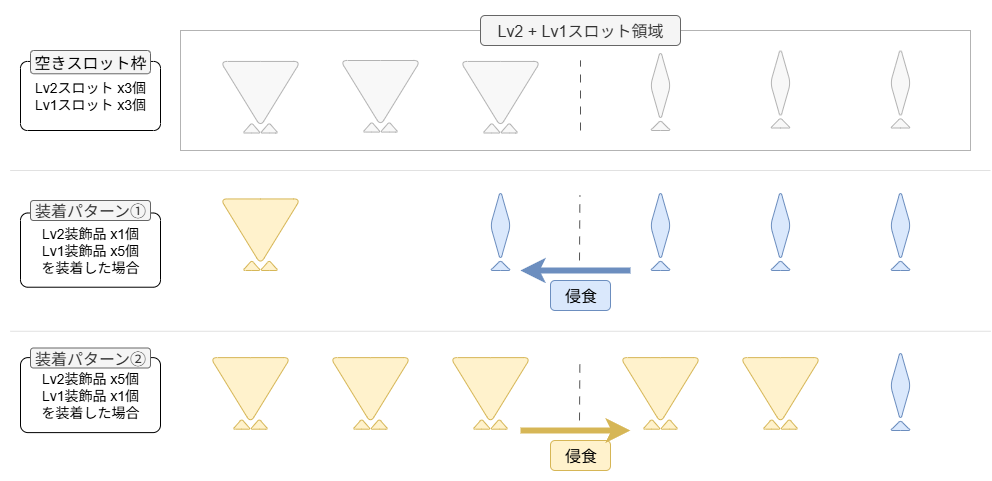

The diagram above was exported from draw.io. Its source (the exported page's mxGraphModel, read from the mxfile embedded in the PNG):
<mxGraphModel dx="3047" dy="2349" grid="1" gridSize="10" guides="1" tooltips="1" connect="1" arrows="1" fold="1" page="1" pageScale="1" pageWidth="827" pageHeight="1169" math="0" shadow="0">
  <root>
    <mxCell id="0" />
    <mxCell id="1" parent="0" />
    <mxCell id="2" value="" style="rounded=0;whiteSpace=wrap;html=1;strokeColor=none;connectable=0;fontSize=16;" vertex="1" parent="1">
      <mxGeometry x="140" y="460" width="990" height="480" as="geometry" />
    </mxCell>
    <mxCell id="3" value="" style="rounded=0;whiteSpace=wrap;html=1;strokeColor=#B3B3B3;connectable=0;fontSize=16;" vertex="1" parent="1">
      <mxGeometry x="320" y="490" width="790" height="120" as="geometry" />
    </mxCell>
    <mxCell id="4" value="" style="group;fontSize=16;" vertex="1" connectable="0" parent="1">
      <mxGeometry x="909.9949999999999" y="507.5" width="20" height="80" as="geometry" />
    </mxCell>
    <mxCell id="5" value="" style="rhombus;whiteSpace=wrap;html=1;rounded=1;arcSize=13;strokeColor=#B3B3B3;fillColor=#F8F8F8;fontColor=#333333;fontSize=16;" vertex="1" parent="4">
      <mxGeometry width="20" height="70" as="geometry" />
    </mxCell>
    <mxCell id="6" value="" style="triangle;whiteSpace=wrap;html=1;rotation=-90;rounded=1;arcSize=5;strokeColor=#B3B3B3;fillColor=#F8F8F8;fontColor=#333333;fontSize=16;" vertex="1" parent="4">
      <mxGeometry x="5" y="65" width="10" height="20" as="geometry" />
    </mxCell>
    <mxCell id="7" value="" style="group;fontSize=16;" vertex="1" connectable="0" parent="1">
      <mxGeometry x="600" y="520.9449999999999" width="80" height="71.565" as="geometry" />
    </mxCell>
    <mxCell id="8" value="" style="triangle;whiteSpace=wrap;html=1;rotation=90;shadow=0;rounded=1;arcSize=14;strokeColor=#B3B3B3;fillColor=#F8F8F8;fontColor=#333333;fontSize=16;" vertex="1" parent="7">
      <mxGeometry x="7.465000000000003" y="-7.465000000000003" width="65.07" height="80" as="geometry" />
    </mxCell>
    <mxCell id="9" value="" style="triangle;whiteSpace=wrap;html=1;rotation=-90;rounded=1;arcSize=5;strokeColor=#B3B3B3;fillColor=#F8F8F8;fontColor=#333333;fontSize=16;" vertex="1" parent="7">
      <mxGeometry x="26.245000000000005" y="57.815" width="10" height="17.5" as="geometry" />
    </mxCell>
    <mxCell id="10" value="" style="triangle;whiteSpace=wrap;html=1;rotation=-90;rounded=1;arcSize=5;strokeColor=#B3B3B3;fillColor=#F8F8F8;fontColor=#333333;fontSize=16;" vertex="1" parent="7">
      <mxGeometry x="43.745000000000005" y="57.815" width="10" height="17.5" as="geometry" />
    </mxCell>
    <mxCell id="11" value="" style="group;fontSize=16;" vertex="1" connectable="0" parent="1">
      <mxGeometry x="1030" y="507.5" width="20" height="80" as="geometry" />
    </mxCell>
    <mxCell id="12" value="" style="rhombus;whiteSpace=wrap;html=1;rounded=1;arcSize=13;strokeColor=#B3B3B3;fillColor=#F8F8F8;fontColor=#333333;fontSize=16;" vertex="1" parent="11">
      <mxGeometry width="20" height="70" as="geometry" />
    </mxCell>
    <mxCell id="13" value="" style="triangle;whiteSpace=wrap;html=1;rotation=-90;rounded=1;arcSize=5;strokeColor=#B3B3B3;fillColor=#F8F8F8;fontColor=#333333;fontSize=16;" vertex="1" parent="11">
      <mxGeometry x="5" y="65" width="10" height="20" as="geometry" />
    </mxCell>
    <mxCell id="14" value="" style="group;fontSize=16;" vertex="1" connectable="0" parent="1">
      <mxGeometry x="790" y="510" width="20" height="80" as="geometry" />
    </mxCell>
    <mxCell id="15" value="" style="rhombus;whiteSpace=wrap;html=1;rounded=1;arcSize=13;strokeColor=#B3B3B3;fillColor=#F8F8F8;fontColor=#333333;fontSize=16;" vertex="1" parent="14">
      <mxGeometry width="20" height="70" as="geometry" />
    </mxCell>
    <mxCell id="16" value="" style="triangle;whiteSpace=wrap;html=1;rotation=-90;rounded=1;arcSize=5;strokeColor=#B3B3B3;fillColor=#F8F8F8;fontColor=#333333;fontSize=16;" vertex="1" parent="14">
      <mxGeometry x="5" y="65" width="10" height="20" as="geometry" />
    </mxCell>
    <mxCell id="17" value="" style="group;fontSize=16;" vertex="1" connectable="0" parent="1">
      <mxGeometry x="480" y="520" width="80" height="71.565" as="geometry" />
    </mxCell>
    <mxCell id="18" value="" style="triangle;whiteSpace=wrap;html=1;rotation=90;shadow=0;rounded=1;arcSize=14;strokeColor=#B3B3B3;fillColor=#F8F8F8;fontColor=#333333;fontSize=16;" vertex="1" parent="17">
      <mxGeometry x="7.465000000000003" y="-7.465000000000003" width="65.07" height="80" as="geometry" />
    </mxCell>
    <mxCell id="19" value="" style="triangle;whiteSpace=wrap;html=1;rotation=-90;rounded=1;arcSize=5;strokeColor=#B3B3B3;fillColor=#F8F8F8;fontColor=#333333;fontSize=16;" vertex="1" parent="17">
      <mxGeometry x="26.245000000000005" y="57.815" width="10" height="17.5" as="geometry" />
    </mxCell>
    <mxCell id="20" value="" style="triangle;whiteSpace=wrap;html=1;rotation=-90;rounded=1;arcSize=5;strokeColor=#B3B3B3;fillColor=#F8F8F8;fontColor=#333333;fontSize=16;" vertex="1" parent="17">
      <mxGeometry x="43.745000000000005" y="57.815" width="10" height="17.5" as="geometry" />
    </mxCell>
    <mxCell id="21" value="" style="group;fontSize=16;" vertex="1" connectable="0" parent="1">
      <mxGeometry x="350" y="817.1099999999999" width="80" height="71.565" as="geometry" />
    </mxCell>
    <mxCell id="22" value="" style="triangle;whiteSpace=wrap;html=1;rotation=90;shadow=0;rounded=1;arcSize=14;strokeColor=#d6b656;fillColor=#fff2cc;fontSize=16;" vertex="1" parent="21">
      <mxGeometry x="7.465000000000003" y="-7.465000000000003" width="65.07" height="80" as="geometry" />
    </mxCell>
    <mxCell id="23" value="" style="triangle;whiteSpace=wrap;html=1;rotation=-90;rounded=1;arcSize=5;strokeColor=#d6b656;fillColor=#fff2cc;fontSize=16;" vertex="1" parent="21">
      <mxGeometry x="26.245000000000005" y="57.815" width="10" height="17.5" as="geometry" />
    </mxCell>
    <mxCell id="24" value="" style="triangle;whiteSpace=wrap;html=1;rotation=-90;rounded=1;arcSize=5;strokeColor=#d6b656;fillColor=#fff2cc;fontSize=16;" vertex="1" parent="21">
      <mxGeometry x="43.745000000000005" y="57.815" width="10" height="17.5" as="geometry" />
    </mxCell>
    <mxCell id="25" value="" style="group;fontSize=16;" vertex="1" connectable="0" parent="1">
      <mxGeometry x="470" y="817.1099999999999" width="80" height="71.565" as="geometry" />
    </mxCell>
    <mxCell id="26" value="" style="triangle;whiteSpace=wrap;html=1;rotation=90;shadow=0;rounded=1;arcSize=14;strokeColor=#d6b656;fillColor=#fff2cc;fontSize=16;" vertex="1" parent="25">
      <mxGeometry x="7.465000000000003" y="-7.465000000000003" width="65.07" height="80" as="geometry" />
    </mxCell>
    <mxCell id="27" value="" style="triangle;whiteSpace=wrap;html=1;rotation=-90;rounded=1;arcSize=5;strokeColor=#d6b656;fillColor=#fff2cc;fontSize=16;" vertex="1" parent="25">
      <mxGeometry x="26.245000000000005" y="57.815" width="10" height="17.5" as="geometry" />
    </mxCell>
    <mxCell id="28" value="" style="triangle;whiteSpace=wrap;html=1;rotation=-90;rounded=1;arcSize=5;strokeColor=#d6b656;fillColor=#fff2cc;fontSize=16;" vertex="1" parent="25">
      <mxGeometry x="43.745000000000005" y="57.815" width="10" height="17.5" as="geometry" />
    </mxCell>
    <mxCell id="29" value="" style="group;fontSize=16;" vertex="1" connectable="0" parent="1">
      <mxGeometry x="590" y="817.1099999999999" width="80" height="71.565" as="geometry" />
    </mxCell>
    <mxCell id="30" value="" style="triangle;whiteSpace=wrap;html=1;rotation=90;shadow=0;rounded=1;arcSize=14;strokeColor=#d6b656;fillColor=#fff2cc;fontSize=16;" vertex="1" parent="29">
      <mxGeometry x="7.465000000000003" y="-7.465000000000003" width="65.07" height="80" as="geometry" />
    </mxCell>
    <mxCell id="31" value="" style="triangle;whiteSpace=wrap;html=1;rotation=-90;rounded=1;arcSize=5;strokeColor=#d6b656;fillColor=#fff2cc;fontSize=16;" vertex="1" parent="29">
      <mxGeometry x="26.245000000000005" y="57.815" width="10" height="17.5" as="geometry" />
    </mxCell>
    <mxCell id="32" value="" style="triangle;whiteSpace=wrap;html=1;rotation=-90;rounded=1;arcSize=5;strokeColor=#d6b656;fillColor=#fff2cc;fontSize=16;" vertex="1" parent="29">
      <mxGeometry x="43.745000000000005" y="57.815" width="10" height="17.5" as="geometry" />
    </mxCell>
    <mxCell id="33" value="Lv2 + Lv1スロット領域" style="rounded=1;whiteSpace=wrap;html=1;fillColor=#f5f5f5;fontColor=#333333;strokeColor=#666666;fontSize=16;" vertex="1" parent="1">
      <mxGeometry x="620" y="475" width="200" height="30" as="geometry" />
    </mxCell>
    <mxCell id="34" value="Lv2装飾品 x5個&lt;div&gt;Lv1装飾品 x1個&lt;/div&gt;&lt;div&gt;を装着した場合&lt;/div&gt;" style="rounded=1;whiteSpace=wrap;html=1;arcSize=10;fontSize=14;" vertex="1" parent="1">
      <mxGeometry x="160" y="817.1099999999999" width="140" height="75" as="geometry" />
    </mxCell>
    <mxCell id="35" value="Lv2装飾品 x1個&lt;div&gt;Lv1装飾品 x5個&lt;/div&gt;&lt;div&gt;を装着した場合&lt;/div&gt;" style="rounded=1;whiteSpace=wrap;html=1;arcSize=10;fontSize=14;" vertex="1" parent="1">
      <mxGeometry x="160" y="672.4999999999999" width="140" height="74.22" as="geometry" />
    </mxCell>
    <mxCell id="36" value="装着パターン①" style="text;html=1;align=center;verticalAlign=middle;whiteSpace=wrap;rounded=1;fillColor=#f5f5f5;fontColor=#333333;strokeColor=#666666;fontSize=16;" vertex="1" parent="1">
      <mxGeometry x="170" y="659.9999999999999" width="120" height="20" as="geometry" />
    </mxCell>
    <mxCell id="37" value="装着パターン②" style="text;html=1;align=center;verticalAlign=middle;whiteSpace=wrap;rounded=1;fillColor=#f5f5f5;fontColor=#333333;strokeColor=#666666;fontSize=16;" vertex="1" parent="1">
      <mxGeometry x="170" y="807.4999999999999" width="120" height="20" as="geometry" />
    </mxCell>
    <mxCell id="38" value="&lt;div&gt;Lv2スロット x3個&lt;/div&gt;&lt;div&gt;Lv1スロット x3個&lt;/div&gt;" style="rounded=1;whiteSpace=wrap;html=1;arcSize=10;fontSize=14;" vertex="1" parent="1">
      <mxGeometry x="160" y="520.95" width="140" height="69.05" as="geometry" />
    </mxCell>
    <mxCell id="39" value="&lt;span style=&quot;color: rgb(0, 0, 0);&quot;&gt;&lt;font&gt;空きスロット枠&lt;/font&gt;&lt;/span&gt;" style="text;html=1;align=center;verticalAlign=middle;whiteSpace=wrap;rounded=1;fillColor=#f5f5f5;fontColor=#333333;strokeColor=#666666;fontSize=16;" vertex="1" parent="1">
      <mxGeometry x="170" y="510" width="120" height="23.28" as="geometry" />
    </mxCell>
    <mxCell id="40" value="" style="triangle;whiteSpace=wrap;html=1;rotation=90;shadow=0;rounded=1;arcSize=14;strokeColor=#B3B3B3;fillColor=#F8F8F8;fontColor=#333333;fontSize=16;" vertex="1" parent="1">
      <mxGeometry x="367.46500000000003" y="513.475" width="65.07" height="80" as="geometry" />
    </mxCell>
    <mxCell id="41" value="" style="triangle;whiteSpace=wrap;html=1;rotation=-90;rounded=1;arcSize=5;strokeColor=#B3B3B3;fillColor=#F8F8F8;fontColor=#333333;fontSize=16;" vertex="1" parent="1">
      <mxGeometry x="386.245" y="578.7550000000001" width="10" height="17.5" as="geometry" />
    </mxCell>
    <mxCell id="42" value="" style="triangle;whiteSpace=wrap;html=1;rotation=-90;rounded=1;arcSize=5;strokeColor=#B3B3B3;fillColor=#F8F8F8;fontColor=#333333;fontSize=16;" vertex="1" parent="1">
      <mxGeometry x="403.745" y="578.7550000000001" width="10" height="17.5" as="geometry" />
    </mxCell>
    <mxCell id="43" value="" style="endArrow=none;html=1;rounded=0;strokeColor=#E1E1E1;fontSize=16;" edge="1" parent="1">
      <mxGeometry width="50" height="50" relative="1" as="geometry">
        <mxPoint x="149.61902436755952" y="630" as="sourcePoint" />
        <mxPoint x="1130" y="630" as="targetPoint" />
      </mxGeometry>
    </mxCell>
    <mxCell id="44" value="侵食" style="text;html=1;align=center;verticalAlign=middle;resizable=0;points=[];autosize=1;strokeColor=#d6b656;fillColor=#fff2cc;rounded=1;fontSize=16;" vertex="1" parent="1">
      <mxGeometry x="690" y="900" width="60" height="30" as="geometry" />
    </mxCell>
    <mxCell id="45" value="" style="group" vertex="1" connectable="0" parent="1">
      <mxGeometry x="910" y="649.9999999999999" width="20" height="80" as="geometry" />
    </mxCell>
    <mxCell id="46" value="" style="rhombus;whiteSpace=wrap;html=1;rounded=1;arcSize=13;strokeColor=#6c8ebf;fillColor=#dae8fc;fontSize=16;" vertex="1" parent="45">
      <mxGeometry width="20" height="70" as="geometry" />
    </mxCell>
    <mxCell id="47" value="" style="triangle;whiteSpace=wrap;html=1;rotation=-90;rounded=1;arcSize=5;strokeColor=#6c8ebf;fillColor=#dae8fc;fontSize=16;" vertex="1" parent="45">
      <mxGeometry x="5" y="65" width="10" height="20" as="geometry" />
    </mxCell>
    <mxCell id="48" value="" style="group" vertex="1" connectable="0" parent="1">
      <mxGeometry x="790" y="649.9999999999999" width="20" height="80" as="geometry" />
    </mxCell>
    <mxCell id="49" value="" style="rhombus;whiteSpace=wrap;html=1;rounded=1;arcSize=13;strokeColor=#6c8ebf;fillColor=#dae8fc;fontSize=16;" vertex="1" parent="48">
      <mxGeometry width="20" height="70" as="geometry" />
    </mxCell>
    <mxCell id="50" value="" style="triangle;whiteSpace=wrap;html=1;rotation=-90;rounded=1;arcSize=5;strokeColor=#6c8ebf;fillColor=#dae8fc;fontSize=16;" vertex="1" parent="48">
      <mxGeometry x="5" y="65" width="10" height="20" as="geometry" />
    </mxCell>
    <mxCell id="51" value="" style="group" vertex="1" connectable="0" parent="1">
      <mxGeometry x="630" y="649.9999999999999" width="20" height="80" as="geometry" />
    </mxCell>
    <mxCell id="52" value="" style="rhombus;whiteSpace=wrap;html=1;rounded=1;arcSize=13;strokeColor=#6c8ebf;fillColor=#dae8fc;fontSize=16;" vertex="1" parent="51">
      <mxGeometry width="20" height="70" as="geometry" />
    </mxCell>
    <mxCell id="53" value="" style="triangle;whiteSpace=wrap;html=1;rotation=-90;rounded=1;arcSize=5;strokeColor=#6c8ebf;fillColor=#dae8fc;fontSize=16;" vertex="1" parent="51">
      <mxGeometry x="5" y="65" width="10" height="20" as="geometry" />
    </mxCell>
    <mxCell id="54" value="" style="group;fontSize=16;" vertex="1" connectable="0" parent="1">
      <mxGeometry x="360" y="658.43" width="80" height="71.565" as="geometry" />
    </mxCell>
    <mxCell id="55" value="" style="triangle;whiteSpace=wrap;html=1;rotation=90;shadow=0;rounded=1;arcSize=14;strokeColor=#d6b656;fillColor=#fff2cc;fontSize=16;" vertex="1" parent="54">
      <mxGeometry x="7.465000000000003" y="-7.465000000000003" width="65.07" height="80" as="geometry" />
    </mxCell>
    <mxCell id="56" value="" style="triangle;whiteSpace=wrap;html=1;rotation=-90;rounded=1;arcSize=5;strokeColor=#d6b656;fillColor=#fff2cc;fontSize=16;" vertex="1" parent="54">
      <mxGeometry x="26.245000000000005" y="57.815" width="10" height="17.5" as="geometry" />
    </mxCell>
    <mxCell id="57" value="" style="triangle;whiteSpace=wrap;html=1;rotation=-90;rounded=1;arcSize=5;strokeColor=#d6b656;fillColor=#fff2cc;fontSize=16;" vertex="1" parent="54">
      <mxGeometry x="43.745000000000005" y="57.815" width="10" height="17.5" as="geometry" />
    </mxCell>
    <mxCell id="58" value="" style="group" vertex="1" connectable="0" parent="1">
      <mxGeometry x="1030" y="650" width="20" height="80" as="geometry" />
    </mxCell>
    <mxCell id="59" value="" style="rhombus;whiteSpace=wrap;html=1;rounded=1;arcSize=13;strokeColor=#6c8ebf;fillColor=#dae8fc;fontSize=16;" vertex="1" parent="58">
      <mxGeometry width="20" height="70" as="geometry" />
    </mxCell>
    <mxCell id="60" value="" style="triangle;whiteSpace=wrap;html=1;rotation=-90;rounded=1;arcSize=5;strokeColor=#6c8ebf;fillColor=#dae8fc;fontSize=16;" vertex="1" parent="58">
      <mxGeometry x="5" y="65" width="10" height="20" as="geometry" />
    </mxCell>
    <mxCell id="61" value="" style="group;fontSize=16;" vertex="1" connectable="0" parent="1">
      <mxGeometry x="880" y="817.11" width="80" height="71.565" as="geometry" />
    </mxCell>
    <mxCell id="62" value="" style="triangle;whiteSpace=wrap;html=1;rotation=90;shadow=0;rounded=1;arcSize=14;strokeColor=#d6b656;fillColor=#fff2cc;fontSize=16;" vertex="1" parent="61">
      <mxGeometry x="7.465000000000003" y="-7.465000000000003" width="65.07" height="80" as="geometry" />
    </mxCell>
    <mxCell id="63" value="" style="triangle;whiteSpace=wrap;html=1;rotation=-90;rounded=1;arcSize=5;strokeColor=#d6b656;fillColor=#fff2cc;fontSize=16;" vertex="1" parent="61">
      <mxGeometry x="26.245000000000005" y="57.815" width="10" height="17.5" as="geometry" />
    </mxCell>
    <mxCell id="64" value="" style="triangle;whiteSpace=wrap;html=1;rotation=-90;rounded=1;arcSize=5;strokeColor=#d6b656;fillColor=#fff2cc;fontSize=16;" vertex="1" parent="61">
      <mxGeometry x="43.745000000000005" y="57.815" width="10" height="17.5" as="geometry" />
    </mxCell>
    <mxCell id="65" value="" style="group" vertex="1" connectable="0" parent="1">
      <mxGeometry x="1030" y="809.9999999999999" width="20" height="80" as="geometry" />
    </mxCell>
    <mxCell id="66" value="" style="rhombus;whiteSpace=wrap;html=1;rounded=1;arcSize=13;strokeColor=#6c8ebf;fillColor=#dae8fc;fontSize=16;" vertex="1" parent="65">
      <mxGeometry width="20" height="70" as="geometry" />
    </mxCell>
    <mxCell id="67" value="" style="triangle;whiteSpace=wrap;html=1;rotation=-90;rounded=1;arcSize=5;strokeColor=#6c8ebf;fillColor=#dae8fc;fontSize=16;" vertex="1" parent="65">
      <mxGeometry x="5" y="65" width="10" height="20" as="geometry" />
    </mxCell>
    <mxCell id="68" value="" style="triangle;whiteSpace=wrap;html=1;rotation=90;shadow=0;rounded=1;arcSize=14;strokeColor=#d6b656;fillColor=#fff2cc;fontSize=16;" vertex="1" parent="1">
      <mxGeometry x="767.465" y="809.645" width="65.07" height="80" as="geometry" />
    </mxCell>
    <mxCell id="69" value="" style="triangle;whiteSpace=wrap;html=1;rotation=-90;rounded=1;arcSize=5;strokeColor=#d6b656;fillColor=#fff2cc;fontSize=16;" vertex="1" parent="1">
      <mxGeometry x="786.245" y="874.925" width="10" height="17.5" as="geometry" />
    </mxCell>
    <mxCell id="70" value="" style="triangle;whiteSpace=wrap;html=1;rotation=-90;rounded=1;arcSize=5;strokeColor=#d6b656;fillColor=#fff2cc;fontSize=16;" vertex="1" parent="1">
      <mxGeometry x="803.745" y="874.925" width="10" height="17.5" as="geometry" />
    </mxCell>
    <mxCell id="71" value="" style="endArrow=none;dashed=1;html=1;rounded=0;strokeColor=#555555;dashPattern=8 8;" edge="1" parent="1">
      <mxGeometry width="50" height="50" relative="1" as="geometry">
        <mxPoint x="720" y="590" as="sourcePoint" />
        <mxPoint x="720" y="520" as="targetPoint" />
      </mxGeometry>
    </mxCell>
    <mxCell id="72" value="" style="endArrow=none;dashed=1;html=1;rounded=0;strokeColor=#555555;dashPattern=8 8;" edge="1" parent="1">
      <mxGeometry width="50" height="50" relative="1" as="geometry">
        <mxPoint x="719" y="720" as="sourcePoint" />
        <mxPoint x="719.39" y="655" as="targetPoint" />
      </mxGeometry>
    </mxCell>
    <mxCell id="73" value="侵食" style="text;html=1;align=center;verticalAlign=middle;resizable=0;points=[];autosize=1;strokeColor=#6c8ebf;fillColor=#dae8fc;rounded=1;fontSize=16;" vertex="1" parent="1">
      <mxGeometry x="690" y="740" width="60" height="30" as="geometry" />
    </mxCell>
    <mxCell id="74" value="" style="endArrow=none;dashed=1;html=1;rounded=0;strokeColor=#555555;dashPattern=8 8;" edge="1" parent="1">
      <mxGeometry width="50" height="50" relative="1" as="geometry">
        <mxPoint x="719" y="880" as="sourcePoint" />
        <mxPoint x="719.39" y="818.67" as="targetPoint" />
      </mxGeometry>
    </mxCell>
    <mxCell id="75" value="" style="endArrow=classic;html=1;rounded=0;strokeWidth=6;fillColor=#dae8fc;strokeColor=#6c8ebf;fontSize=16;" edge="1" parent="1">
      <mxGeometry width="50" height="50" relative="1" as="geometry">
        <mxPoint x="770" y="730" as="sourcePoint" />
        <mxPoint x="660" y="730" as="targetPoint" />
      </mxGeometry>
    </mxCell>
    <mxCell id="76" value="" style="endArrow=classic;html=1;rounded=0;strokeWidth=6;fillColor=#fff2cc;strokeColor=#d6b656;fontSize=16;" edge="1" parent="1">
      <mxGeometry width="50" height="50" relative="1" as="geometry">
        <mxPoint x="660" y="890" as="sourcePoint" />
        <mxPoint x="770" y="890" as="targetPoint" />
      </mxGeometry>
    </mxCell>
    <mxCell id="77" value="" style="endArrow=none;html=1;rounded=0;strokeColor=#E1E1E1;fontSize=16;" edge="1" parent="1">
      <mxGeometry width="50" height="50" relative="1" as="geometry">
        <mxPoint x="149.81" y="790.78" as="sourcePoint" />
        <mxPoint x="1130.1909756324403" y="790.78" as="targetPoint" />
      </mxGeometry>
    </mxCell>
  </root>
</mxGraphModel>